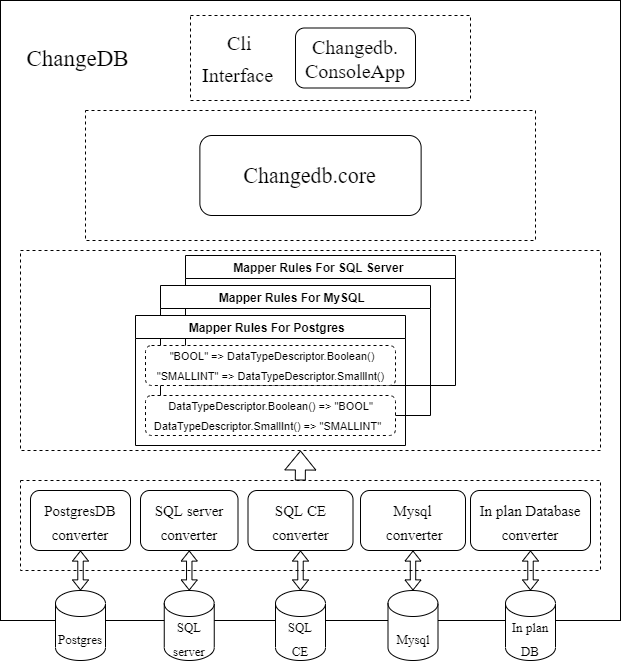

The diagram above was exported from draw.io. Its source (the exported page's mxGraphModel, read from the mxfile embedded in the PNG):
<mxGraphModel dx="471" dy="258" grid="1" gridSize="10" guides="1" tooltips="1" connect="1" arrows="1" fold="1" page="1" pageScale="1" pageWidth="850" pageHeight="1100" math="0" shadow="0">
  <root>
    <mxCell id="0" />
    <mxCell id="1" parent="0" />
    <mxCell id="19" value="" style="rounded=0;whiteSpace=wrap;html=1;strokeColor=#000000;fontColor=#000000;" parent="1" vertex="1">
      <mxGeometry x="70" y="70" width="620" height="620" as="geometry" />
    </mxCell>
    <mxCell id="17" value="" style="rounded=0;whiteSpace=wrap;html=1;fontFamily=Times New Roman;fontSize=20;gradientColor=none;dashed=1;strokeColor=#000000;fontColor=#000000;" parent="1" vertex="1">
      <mxGeometry x="155" y="180" width="450" height="130" as="geometry" />
    </mxCell>
    <mxCell id="6" value="" style="rounded=0;whiteSpace=wrap;html=1;fontFamily=Times New Roman;fontSize=20;gradientColor=none;dashed=1;strokeColor=#000000;fontColor=#000000;" parent="1" vertex="1">
      <mxGeometry x="90" y="550" width="580" height="90" as="geometry" />
    </mxCell>
    <mxCell id="2" value="&lt;span style=&quot;font-family: &amp;quot;times new roman&amp;quot; ; font-size: 20px&quot;&gt;&amp;nbsp; &amp;nbsp; &amp;nbsp; &amp;nbsp;Cli&lt;/span&gt;&lt;br style=&quot;font-family: &amp;quot;times new roman&amp;quot; ; font-size: 20px&quot;&gt;&lt;div&gt;&lt;span style=&quot;font-family: &amp;quot;times new roman&amp;quot; ; font-size: 20px&quot;&gt;&amp;nbsp; Interface&lt;/span&gt;&lt;/div&gt;" style="rounded=0;whiteSpace=wrap;html=1;gradientColor=none;dashed=1;align=left;strokeColor=#000000;fontColor=#000000;" parent="1" vertex="1">
      <mxGeometry x="260" y="85" width="280" height="85" as="geometry" />
    </mxCell>
    <mxCell id="8" value="&lt;font style=&quot;font-size: 22px&quot;&gt;Changedb.core&lt;/font&gt;" style="rounded=1;whiteSpace=wrap;html=1;fontFamily=Times New Roman;fontSize=20;gradientColor=none;strokeColor=#000000;fontColor=#000000;" parent="1" vertex="1">
      <mxGeometry x="269.38" y="205" width="221.25" height="80" as="geometry" />
    </mxCell>
    <mxCell id="9" value="&lt;font style=&quot;font-size: 15px&quot;&gt;PostgresDB converter&lt;/font&gt;" style="rounded=1;whiteSpace=wrap;html=1;fontFamily=Times New Roman;fontSize=20;gradientColor=none;strokeColor=#000000;fontColor=#000000;" parent="1" vertex="1">
      <mxGeometry x="100" y="560" width="100" height="60" as="geometry" />
    </mxCell>
    <mxCell id="11" value="&lt;font style=&quot;font-size: 13px&quot;&gt;Postgres&lt;/font&gt;" style="shape=cylinder3;whiteSpace=wrap;html=1;boundedLbl=1;backgroundOutline=1;size=12.999969482421875;fontFamily=Times New Roman;fontSize=20;gradientColor=none;strokeColor=#000000;fontColor=#000000;" parent="1" vertex="1">
      <mxGeometry x="125" y="660" width="50" height="70" as="geometry" />
    </mxCell>
    <mxCell id="13" value="" style="shape=flexArrow;endArrow=classic;startArrow=classic;html=1;fontFamily=Times New Roman;fontSize=13;endWidth=9.6;endSize=3.042222222222222;width=5.444444444444445;startWidth=9.6;startSize=3.042222222222222;entryX=0.5;entryY=1;entryDx=0;entryDy=0;exitX=0.5;exitY=0;exitDx=0;exitDy=0;exitPerimeter=0;strokeColor=#000000;fontColor=#000000;" parent="1" source="11" target="9" edge="1">
      <mxGeometry width="100" height="100" relative="1" as="geometry">
        <mxPoint x="190.1" y="545" as="sourcePoint" />
        <mxPoint x="190" y="515" as="targetPoint" />
      </mxGeometry>
    </mxCell>
    <mxCell id="16" value="&lt;span style=&quot;font-family: &amp;quot;times new roman&amp;quot; ; font-size: 20px&quot;&gt;Changedb.&lt;br&gt;ConsoleApp&lt;br&gt;&lt;/span&gt;" style="rounded=1;whiteSpace=wrap;html=1;strokeColor=#000000;fontColor=#000000;" parent="1" vertex="1">
      <mxGeometry x="365" y="97.5" width="120" height="60" as="geometry" />
    </mxCell>
    <mxCell id="28" value="&lt;font style=&quot;font-size: 15px&quot;&gt;SQL server&lt;br&gt;converter&lt;/font&gt;" style="rounded=1;whiteSpace=wrap;html=1;fontFamily=Times New Roman;fontSize=20;gradientColor=none;strokeColor=#000000;fontColor=#000000;" parent="1" vertex="1">
      <mxGeometry x="210" y="560" width="97.5" height="60" as="geometry" />
    </mxCell>
    <mxCell id="29" value="&lt;span style=&quot;font-size: 15px&quot;&gt;In plan Database&lt;br&gt;converter&lt;/span&gt;" style="rounded=1;whiteSpace=wrap;html=1;fontFamily=Times New Roman;fontSize=20;gradientColor=none;strokeColor=#000000;fontColor=#000000;" parent="1" vertex="1">
      <mxGeometry x="540" y="560" width="120" height="60" as="geometry" />
    </mxCell>
    <mxCell id="30" value="&lt;font style=&quot;font-size: 13px&quot;&gt;SQL&lt;br&gt;CE&lt;br&gt;&lt;/font&gt;" style="shape=cylinder3;whiteSpace=wrap;html=1;boundedLbl=1;backgroundOutline=1;size=12.999969482421875;fontFamily=Times New Roman;fontSize=20;gradientColor=none;strokeColor=#000000;fontColor=#000000;" parent="1" vertex="1">
      <mxGeometry x="345" y="660" width="50" height="70" as="geometry" />
    </mxCell>
    <mxCell id="31" value="&lt;font style=&quot;font-size: 13px&quot;&gt;In plan&lt;br&gt;DB&lt;br&gt;&lt;/font&gt;" style="shape=cylinder3;whiteSpace=wrap;html=1;boundedLbl=1;backgroundOutline=1;size=12.999969482421875;fontFamily=Times New Roman;fontSize=20;gradientColor=none;strokeColor=#000000;fontColor=#000000;" parent="1" vertex="1">
      <mxGeometry x="575" y="660" width="50" height="70" as="geometry" />
    </mxCell>
    <mxCell id="32" value="" style="shape=flexArrow;endArrow=classic;startArrow=classic;html=1;fontFamily=Times New Roman;fontSize=13;endWidth=9.6;endSize=3.042222222222222;width=5.444444444444445;startWidth=9.6;startSize=3.042222222222222;entryX=0.5;entryY=1;entryDx=0;entryDy=0;exitX=0.5;exitY=0;exitDx=0;exitDy=0;exitPerimeter=0;strokeColor=#000000;fontColor=#000000;" parent="1" source="50" target="28" edge="1">
      <mxGeometry width="100" height="100" relative="1" as="geometry">
        <mxPoint x="328" y="610" as="sourcePoint" />
        <mxPoint x="670" y="405" as="targetPoint" />
      </mxGeometry>
    </mxCell>
    <mxCell id="33" value="" style="shape=flexArrow;endArrow=classic;startArrow=classic;html=1;fontFamily=Times New Roman;fontSize=13;endWidth=9.6;endSize=3.042222222222222;width=5.444444444444445;startWidth=9.6;startSize=3.042222222222222;entryX=0.5;entryY=1;entryDx=0;entryDy=0;strokeColor=#000000;fontColor=#000000;" parent="1" source="31" target="29" edge="1">
      <mxGeometry width="100" height="100" relative="1" as="geometry">
        <mxPoint x="954.9000000000001" y="435" as="sourcePoint" />
        <mxPoint x="955" y="430" as="targetPoint" />
      </mxGeometry>
    </mxCell>
    <mxCell id="36" value="&lt;font face=&quot;Times New Roman&quot; style=&quot;font-size: 23px&quot;&gt;ChangeDB&lt;/font&gt;" style="text;html=1;strokeColor=none;fillColor=none;align=center;verticalAlign=middle;whiteSpace=wrap;rounded=0;fontColor=#000000;" parent="1" vertex="1">
      <mxGeometry x="95" y="100" width="105" height="55" as="geometry" />
    </mxCell>
    <mxCell id="45" value="&lt;font style=&quot;font-size: 13px&quot;&gt;Mysql&lt;/font&gt;" style="shape=cylinder3;whiteSpace=wrap;html=1;boundedLbl=1;backgroundOutline=1;size=12.999969482421875;fontFamily=Times New Roman;fontSize=20;gradientColor=none;strokeColor=#000000;fontColor=#000000;" parent="1" vertex="1">
      <mxGeometry x="457.5" y="660" width="50" height="70" as="geometry" />
    </mxCell>
    <mxCell id="46" value="&lt;font style=&quot;font-size: 15px&quot;&gt;Mysql&lt;br&gt;&amp;nbsp;converter&lt;/font&gt;" style="rounded=1;whiteSpace=wrap;html=1;fontFamily=Times New Roman;fontSize=20;gradientColor=none;strokeColor=#000000;fontColor=#000000;" parent="1" vertex="1">
      <mxGeometry x="430" y="560" width="105" height="60" as="geometry" />
    </mxCell>
    <mxCell id="47" value="" style="shape=flexArrow;endArrow=classic;startArrow=classic;html=1;fontFamily=Times New Roman;fontSize=13;endWidth=9.6;endSize=3.042222222222222;width=5.444444444444445;startWidth=9.6;startSize=3.042222222222222;entryX=0.5;entryY=1;entryDx=0;entryDy=0;exitX=0.5;exitY=0;exitDx=0;exitDy=0;exitPerimeter=0;strokeColor=#000000;fontColor=#000000;" parent="1" source="45" target="46" edge="1">
      <mxGeometry width="100" height="100" relative="1" as="geometry">
        <mxPoint x="815.1" y="435" as="sourcePoint" />
        <mxPoint x="815" y="405" as="targetPoint" />
      </mxGeometry>
    </mxCell>
    <mxCell id="48" value="&lt;font style=&quot;font-size: 15px&quot;&gt;SQL CE&lt;br&gt;converter&lt;/font&gt;" style="rounded=1;whiteSpace=wrap;html=1;fontFamily=Times New Roman;fontSize=20;gradientColor=none;strokeColor=#000000;fontColor=#000000;" parent="1" vertex="1">
      <mxGeometry x="317.5" y="560" width="105" height="60" as="geometry" />
    </mxCell>
    <mxCell id="49" value="" style="shape=flexArrow;endArrow=classic;startArrow=classic;html=1;fontFamily=Times New Roman;fontSize=13;endWidth=9.6;endSize=3.042222222222222;width=5.444444444444445;startWidth=9.6;startSize=3.042222222222222;entryX=0.5;entryY=1;entryDx=0;entryDy=0;exitX=0.5;exitY=0;exitDx=0;exitDy=0;exitPerimeter=0;strokeColor=#000000;fontColor=#000000;" parent="1" source="30" target="48" edge="1">
      <mxGeometry width="100" height="100" relative="1" as="geometry">
        <mxPoint x="367.5" y="600" as="sourcePoint" />
        <mxPoint x="710" y="405" as="targetPoint" />
      </mxGeometry>
    </mxCell>
    <mxCell id="50" value="&lt;font style=&quot;font-size: 13px&quot;&gt;SQL&lt;br&gt;server&lt;br&gt;&lt;/font&gt;" style="shape=cylinder3;whiteSpace=wrap;html=1;boundedLbl=1;backgroundOutline=1;size=12.999969482421875;fontFamily=Times New Roman;fontSize=20;gradientColor=none;strokeColor=#000000;fontColor=#000000;" parent="1" vertex="1">
      <mxGeometry x="233.75" y="660" width="50" height="70" as="geometry" />
    </mxCell>
    <mxCell id="90" value="" style="rounded=0;whiteSpace=wrap;html=1;fontFamily=Times New Roman;fontSize=20;gradientColor=none;dashed=1;strokeColor=#000000;fontColor=#000000;" parent="1" vertex="1">
      <mxGeometry x="90" y="320" width="580" height="200" as="geometry" />
    </mxCell>
    <mxCell id="79" value="Mapper Rules For SQL Server " style="swimlane;strokeColor=#000000;fontColor=#000000;" parent="1" vertex="1">
      <mxGeometry x="255" y="325" width="270" height="130" as="geometry">
        <mxRectangle x="220" y="870" width="110" height="23" as="alternateBounds" />
      </mxGeometry>
    </mxCell>
    <mxCell id="85" value="&lt;font style=&quot;font-size: 10px&quot;&gt;&amp;nbsp;&quot;BOOL&quot; =&amp;gt; DataTypeDescriptor.Boolean()&lt;/font&gt;" style="text;html=1;align=center;verticalAlign=middle;resizable=0;points=[];autosize=1;strokeColor=#000000;fillColor=none;fontColor=#000000;" parent="79" vertex="1">
      <mxGeometry x="25" y="30" width="200" height="20" as="geometry" />
    </mxCell>
    <mxCell id="72" value="Mapper Rules For MySQL  " style="swimlane;strokeColor=#000000;fontColor=#000000;" parent="1" vertex="1">
      <mxGeometry x="230" y="355" width="270" height="130" as="geometry">
        <mxRectangle x="220" y="870" width="110" height="23" as="alternateBounds" />
      </mxGeometry>
    </mxCell>
    <mxCell id="75" value="&lt;font style=&quot;font-size: 10px&quot;&gt;&amp;nbsp;&quot;BOOL&quot; =&amp;gt; DataTypeDescriptor.Boolean()&lt;/font&gt;" style="text;html=1;align=center;verticalAlign=middle;resizable=0;points=[];autosize=1;strokeColor=#000000;fillColor=none;fontColor=#000000;" parent="72" vertex="1">
      <mxGeometry x="25" y="80" width="200" height="20" as="geometry" />
    </mxCell>
    <mxCell id="78" value="&lt;font style=&quot;font-size: 10px&quot;&gt;&amp;nbsp;&quot;BOOL&quot; =&amp;gt; DataTypeDescriptor.Boolean()&lt;/font&gt;" style="text;html=1;align=center;verticalAlign=middle;resizable=0;points=[];autosize=1;strokeColor=#000000;fillColor=none;fontColor=#000000;" parent="72" vertex="1">
      <mxGeometry x="25" y="30" width="200" height="20" as="geometry" />
    </mxCell>
    <mxCell id="58" value="Mapper Rules For Postgres  " style="swimlane;strokeColor=#000000;fontColor=#000000;" parent="1" vertex="1">
      <mxGeometry x="205" y="385" width="270" height="130" as="geometry">
        <mxRectangle x="220" y="870" width="110" height="23" as="alternateBounds" />
      </mxGeometry>
    </mxCell>
    <mxCell id="59" value="" style="rounded=1;whiteSpace=wrap;html=1;dashed=1;strokeColor=#000000;fontColor=#000000;" parent="58" vertex="1">
      <mxGeometry x="10" y="30" width="250" height="40" as="geometry" />
    </mxCell>
    <mxCell id="60" value="" style="rounded=1;whiteSpace=wrap;html=1;dashed=1;strokeColor=#000000;fontColor=#000000;" parent="58" vertex="1">
      <mxGeometry x="10" y="80" width="250" height="40" as="geometry" />
    </mxCell>
    <mxCell id="61" value="&lt;font style=&quot;font-size: 11px&quot;&gt;DataTypeDescriptor.Boolean()&amp;nbsp;&lt;/font&gt;&lt;span style=&quot;font-size: 11px&quot;&gt;=&amp;gt;&amp;nbsp;&lt;/span&gt;&lt;span style=&quot;font-size: 11px&quot;&gt;&quot;BOOL&quot;&lt;/span&gt;" style="text;html=1;align=center;verticalAlign=middle;resizable=0;points=[];autosize=1;strokeColor=none;fillColor=none;fontColor=#000000;" parent="58" vertex="1">
      <mxGeometry x="25" y="80" width="220" height="20" as="geometry" />
    </mxCell>
    <mxCell id="62" value="&lt;font style=&quot;font-size: 11px&quot;&gt;DataTypeDescriptor.SmallInt()&amp;nbsp;&lt;/font&gt;&lt;span style=&quot;font-size: 11px&quot;&gt;=&amp;gt;&amp;nbsp;&lt;/span&gt;&lt;span style=&quot;font-size: 11px&quot;&gt;&quot;SMALLINT&quot;&amp;nbsp;&lt;/span&gt;&lt;span style=&quot;font-size: 11px&quot;&gt;&amp;nbsp;&lt;/span&gt;" style="text;html=1;align=center;verticalAlign=middle;resizable=0;points=[];autosize=1;strokeColor=none;fillColor=none;fontColor=#000000;" parent="58" vertex="1">
      <mxGeometry x="10" y="100" width="250" height="20" as="geometry" />
    </mxCell>
    <mxCell id="63" value="&lt;font style=&quot;font-size: 11px&quot;&gt;&quot;SMALLINT&quot; =&amp;gt; DataTypeDescriptor.SmallInt()&lt;/font&gt;" style="text;html=1;align=center;verticalAlign=middle;resizable=0;points=[];autosize=1;strokeColor=none;fillColor=none;fontColor=#000000;" parent="58" vertex="1">
      <mxGeometry x="15" y="50" width="240" height="20" as="geometry" />
    </mxCell>
    <mxCell id="64" value="&lt;font style=&quot;font-size: 11px&quot;&gt;&amp;nbsp;&quot;BOOL&quot; =&amp;gt; DataTypeDescriptor.Boolean()&lt;/font&gt;" style="text;html=1;align=center;verticalAlign=middle;resizable=0;points=[];autosize=1;strokeColor=none;fillColor=none;fontColor=#000000;" parent="58" vertex="1">
      <mxGeometry x="25" y="30" width="220" height="20" as="geometry" />
    </mxCell>
    <mxCell id="96" value="" style="shape=flexArrow;endArrow=classic;html=1;fontFamily=Times New Roman;fontSize=10;fontColor=#000000;strokeColor=#000000;" parent="1" edge="1">
      <mxGeometry width="50" height="50" relative="1" as="geometry">
        <mxPoint x="369.8" y="550" as="sourcePoint" />
        <mxPoint x="370" y="520" as="targetPoint" />
        <Array as="points">
          <mxPoint x="369.8" y="550" />
        </Array>
      </mxGeometry>
    </mxCell>
  </root>
</mxGraphModel>